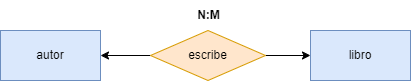

The diagram above was exported from draw.io. Its source (the exported page's mxGraphModel, read from the mxfile embedded in the PNG):
<mxGraphModel dx="746" dy="611" grid="1" gridSize="10" guides="1" tooltips="1" connect="1" arrows="1" fold="1" page="1" pageScale="1" pageWidth="850" pageHeight="1100" math="0" shadow="0">
  <root>
    <mxCell id="0" />
    <mxCell id="1" parent="0" />
    <mxCell id="2" value="autor" style="html=1;dashed=0;whiteSpace=wrap;fillColor=#dae8fc;strokeColor=#6c8ebf;" vertex="1" parent="1">
      <mxGeometry x="210" y="90" width="100" height="50" as="geometry" />
    </mxCell>
    <mxCell id="3" value="libro" style="html=1;dashed=0;whiteSpace=wrap;fillColor=#dae8fc;strokeColor=#6c8ebf;" vertex="1" parent="1">
      <mxGeometry x="520" y="90" width="100" height="50" as="geometry" />
    </mxCell>
    <mxCell id="4" style="edgeStyle=none;html=1;entryX=0;entryY=0.5;entryDx=0;entryDy=0;" edge="1" parent="1" source="6" target="3">
      <mxGeometry relative="1" as="geometry" />
    </mxCell>
    <mxCell id="5" style="edgeStyle=none;html=1;entryX=1;entryY=0.5;entryDx=0;entryDy=0;" edge="1" parent="1" source="6" target="2">
      <mxGeometry relative="1" as="geometry" />
    </mxCell>
    <mxCell id="6" value="escribe" style="shape=rhombus;html=1;dashed=0;whiteSpace=wrap;perimeter=rhombusPerimeter;fillStyle=auto;fillColor=#ffe6cc;strokeColor=#d79b00;" vertex="1" parent="1">
      <mxGeometry x="360" y="90" width="115" height="50" as="geometry" />
    </mxCell>
    <mxCell id="7" value="&lt;b&gt;N:M&lt;/b&gt;" style="text;html=1;align=center;verticalAlign=middle;resizable=0;points=[];autosize=1;strokeColor=none;fillColor=none;" vertex="1" parent="1">
      <mxGeometry x="392.5" y="60" width="50" height="30" as="geometry" />
    </mxCell>
  </root>
</mxGraphModel>